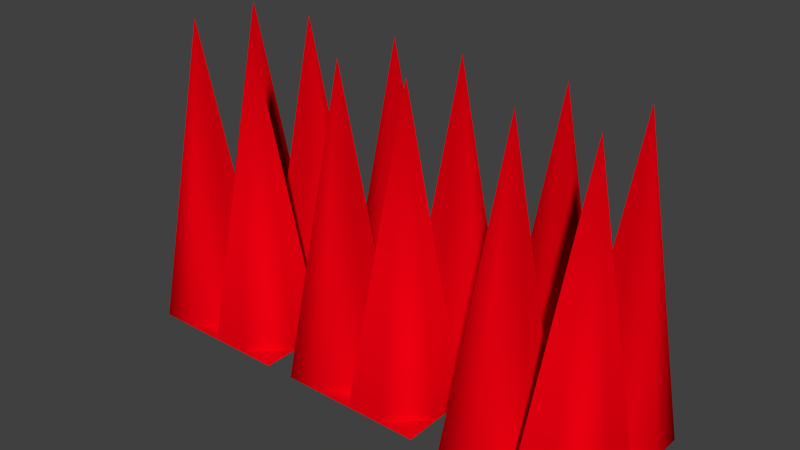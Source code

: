 # Source: protoSPIKE.blend  (saved by Blender 2.76.0; exported with 4.5.12 LTS)
import bpy
from mathutils import Matrix  # noqa: F401  (used for matrix-valued properties, if any)

bpy.ops.wm.read_factory_settings(use_empty=True)
scene = bpy.context.scene
scene.name = 'Scene'

# ---- collections
col_collection_1 = bpy.data.collections.new('Collection 1'); scene.collection.children.link(col_collection_1)

# ---- materials (node trees are filled in below, after node groups)
mat_spikes = bpy.data.materials.new('SPIKES')
mat_spikes.alpha_threshold = 0.0
mat_spikes.use_transparent_shadow = False
mat_spikes.diffuse_color = (0.8, 0.0, 0.005151, 1.0)
mat_spikes.roughness = 0.5
mat_spikes.specular_intensity = 1.0

# ---- material node trees

# ---- world
world_world = bpy.data.worlds.new('World'); scene.world = world_world
world_world.color = (0.05088, 0.05088, 0.05088)
world_world.use_sun_shadow = False
world_world.sun_shadow_jitter_overblur = 0.0
world_world.cycles.sampling_method = 'MANUAL'
world_world.cycles.sample_map_resolution = 256

# ---- meshes
me_plane = bpy.data.meshes.new('Plane')
me_plane.from_pydata([(-0.8035, -0.8035, 0.0), (0.8035, -0.8035, 0.0), (-0.8035, 0.8035, 0.0), (0.8035, 0.8035, 0.0), (-0.8035, 0.4018, 0.0), (-0.8035, 0.0, 0.0), (-0.8035, -0.4018, 0.0), (-0.4018, -0.8035, 0.0), (0.0, -0.8035, 0.0), (0.4018, -0.8035, 0.0), (0.8035, -0.4018, 0.0), (0.8035, 0.0, 0.0), (0.8035, 0.4018, 0.0), (0.4018, 0.8035, 0.0), (0.0, 0.8035, 0.0), (-0.4018, 0.8035, 0.0), (-0.4018, -0.4018, 3.43), (-0.4018, 0.0, 0.0), (-0.4018, 0.4018, 3.43), (0.0, -0.4018, 0.0), (0.0, 0.0, 0.0), (0.0, 0.4018, 0.0), (0.4018, -0.4018, 3.43), (0.4018, 0.0, 0.0), (0.4018, 0.4018, 3.43), (1.125, -0.8035, 0.0), (2.732, -0.8035, 0.0), (1.125, 0.8035, 0.0), (2.732, 0.8035, 0.0), (1.125, 0.4018, 0.0), (1.125, 0.0, 0.0), (1.125, -0.4018, 0.0), (1.527, -0.8035, 0.0), (1.928, -0.8035, 0.0), (2.33, -0.8035, 0.0), (2.732, -0.4018, 0.0), (2.732, 0.0, 0.0), (2.732, 0.4018, 0.0), (2.33, 0.8035, 0.0), (1.928, 0.8035, 0.0), (1.527, 0.8035, 0.0), (1.527, -0.4018, 3.43), (1.527, 0.0, 0.0), (1.527, 0.4018, 3.43), (1.928, -0.4018, 0.0), (1.928, 0.0, 0.0), (1.928, 0.4018, 0.0), (2.33, -0.4018, 3.43), (2.33, 0.0, 0.0), (2.33, 0.4018, 3.43), (3.053, -0.8035, 0.0), (4.66, -0.8035, 0.0), (3.053, 0.8035, 0.0), (4.66, 0.8035, 0.0), (3.053, 0.4018, 0.0), (3.053, 0.0, 0.0), (3.053, -0.4018, 0.0), (3.455, -0.8035, 0.0), (3.857, -0.8035, 0.0), (4.259, -0.8035, 0.0), (4.66, -0.4018, 0.0), (4.66, 0.0, 0.0), (4.66, 0.4018, 0.0), (4.259, 0.8035, 0.0), (3.857, 0.8035, 0.0), (3.455, 0.8035, 0.0), (3.455, -0.4018, 3.43), (3.455, 0.0, 0.0), (3.455, 0.4018, 3.43), (3.857, -0.4018, 0.0), (3.857, 0.0, 0.0), (3.857, 0.4018, 0.0), (4.259, -0.4018, 3.43), (4.259, 0.0, 0.0), (4.259, 0.4018, 3.43)], [], [(24, 12, 3, 13), (4, 18, 15, 2), (18, 21, 14, 15), (21, 24, 13, 14), (0, 7, 16, 6), (6, 16, 17, 5), (5, 17, 18, 4), (7, 8, 19, 16), (16, 19, 20, 17), (17, 20, 21, 18), (8, 9, 22, 19), (19, 22, 23, 20), (20, 23, 24, 21), (9, 1, 10, 22), (22, 10, 11, 23), (23, 11, 12, 24), (49, 37, 28, 38), (29, 43, 40, 27), (43, 46, 39, 40), (46, 49, 38, 39), (25, 32, 41, 31), (31, 41, 42, 30), (30, 42, 43, 29), (32, 33, 44, 41), (41, 44, 45, 42), (42, 45, 46, 43), (33, 34, 47, 44), (44, 47, 48, 45), (45, 48, 49, 46), (34, 26, 35, 47), (47, 35, 36, 48), (48, 36, 37, 49), (74, 62, 53, 63), (54, 68, 65, 52), (68, 71, 64, 65), (71, 74, 63, 64), (50, 57, 66, 56), (56, 66, 67, 55), (55, 67, 68, 54), (57, 58, 69, 66), (66, 69, 70, 67), (67, 70, 71, 68), (58, 59, 72, 69), (69, 72, 73, 70), (70, 73, 74, 71), (59, 51, 60, 72), (72, 60, 61, 73), (73, 61, 62, 74)])
me_plane.polygons.foreach_set('use_smooth', [True] * 48)
me_plane.materials.append(mat_spikes)
me_plane.use_remesh_preserve_volume = False
me_plane.use_remesh_preserve_attributes = False
me_plane.use_mirror_vertex_groups = False
me_plane.update()

# ---- objects
ob_statueshot = bpy.data.objects.new('STATUEshot', None)
ob_spikes = bpy.data.objects.new('SPIKES', me_plane)

# ---- transforms, parenting, visibility, modifiers, constraints
ob_statueshot.location = (74.08, 0.0, -18.96)
ob_statueshot.rotation_euler = (-0.0, -1.571, 0.0)
ob_statueshot.empty_display_type = 'SINGLE_ARROW'
ob_statueshot.empty_image_offset = (0.0, 0.0)
ob_statueshot.lineart.crease_threshold = 0.0
ob_spikes.location = (0.0, 0.0, 0.0)
ob_spikes.lineart.crease_threshold = 0.0

# ---- collection membership
col_collection_1.objects.link(ob_statueshot)
col_collection_1.objects.link(ob_spikes)

# ---- scene / render settings (as saved in the file)
scene.frame_start = 1; scene.frame_end = 250; scene.frame_set(95)
scene.render.engine = 'BLENDER_EEVEE_NEXT'
scene.render.resolution_percentage = 50
scene.render.dither_intensity = 0.0
scene.cycles.use_denoising = False
scene.cycles.samples = 10
scene.cycles.sampling_pattern = 'TABULATED_SOBOL'
scene.cycles.light_sampling_threshold = 0.0
scene.cycles.use_adaptive_sampling = False
scene.cycles.use_light_tree = False
scene.cycles.blur_glossy = 0.0
scene.cycles.pixel_filter_type = 'GAUSSIAN'
scene.cycles.sample_clamp_indirect = 0.0
scene.view_settings.view_transform = 'Standard'
bpy.context.view_layer.update()

# ---- added for rendering (the .blend has no active camera and no usable light): camera, sun
cam_auto = bpy.data.cameras.new('AutoCamera')
cam_auto.lens = 50.0
cam_auto.sensor_width = 36.0
cam_auto.clip_end = 1000.0
ob_auto_camera = bpy.data.objects.new('AutoCamera', cam_auto)
scene.collection.objects.link(ob_auto_camera)
ob_auto_camera.location = (8.07981, -7.38162, 6.63609)
ob_auto_camera.rotation_euler = (1.09748, -7.21219e-08, 0.694738)
scene.camera = ob_auto_camera
light_auto_sun = bpy.data.lights.new('AutoSun', 'SUN')
light_auto_sun.energy = 3.0
light_auto_sun.angle = 0.0523599
ob_auto_sun = bpy.data.objects.new('AutoSun', light_auto_sun)
scene.collection.objects.link(ob_auto_sun)
ob_auto_sun.rotation_euler = (0.872665, 0.174533, 0.523599)
bpy.context.view_layer.update()
